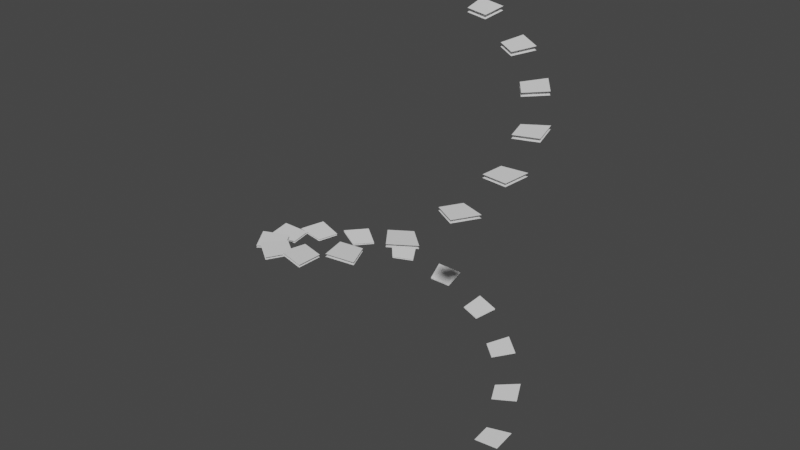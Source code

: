 # Source: staircase5.blend  (saved by Blender 3.1.7; exported with 4.5.12 LTS)
import bpy
from mathutils import Matrix  # noqa: F401  (used for matrix-valued properties, if any)

bpy.ops.wm.read_factory_settings(use_empty=True)
scene = bpy.context.scene
scene.name = 'Scene'

# ---- collections
col_collection = bpy.data.collections.new('Collection'); scene.collection.children.link(col_collection)

# ---- world
world_world = bpy.data.worlds.new('World'); scene.world = world_world
world_world.use_nodes = True; world_world.node_tree.nodes.clear()
_N = world_world.node_tree.nodes; _L = world_world.node_tree.links
n0 = _N.new('ShaderNodeOutputWorld'); n0.name = 'World Output'; n0.location = (300, 300)
n1 = _N.new('ShaderNodeBackground'); n1.name = 'Background'; n1.location = (10, 300)
n1.inputs[0].default_value = (0.05088, 0.05088, 0.05088, 1.0)
_L.new(n1.outputs[0], n0.inputs[0])
n0.is_active_output = True
world_world.color = (0.05088, 0.05088, 0.05088)
world_world.use_sun_shadow = False
world_world.sun_shadow_jitter_overblur = 0.0

# ---- meshes
me_circle = bpy.data.meshes.new('Circle')
me_circle.from_pydata([(0.6837, -0.7072, 0.0), (0.8277, -0.5537, 0.0), (0.8664, -0.8669, 0.0), (1.043, -0.6793, 0.0)], [], [(0, 2, 3, 1)])
_uv = me_circle.uv_layers.new(name='UVMap')
_uv.uv.foreach_set('vector', [0.0, 0.0, 0.0, 0.0, 0.0, 0.0, 0.0, 0.0])
me_circle.use_remesh_fix_poles = True
me_circle.use_remesh_preserve_attributes = False
me_circle.update()
me_circle_001 = bpy.data.meshes.new('Circle.001')
me_circle_001.from_pydata([(0.6837, -0.7072, 0.0), (0.8277, -0.5537, 0.0), (0.8664, -0.8669, 0.0), (1.043, -0.6793, 0.0)], [], [(0, 1, 3, 2)])
_uv = me_circle_001.uv_layers.new(name='UVMap')
_uv.uv.foreach_set('vector', [0.0, 0.0, 0.0, 0.0, 0.0, 0.0, 0.0, 0.0])
me_circle_001.use_remesh_fix_poles = True
me_circle_001.use_remesh_preserve_attributes = False
me_circle_001.update()

# ---- objects
ob_circle = bpy.data.objects.new('Circle', me_circle)
ob_empty = bpy.data.objects.new('Empty', None)
ob_circle_001 = bpy.data.objects.new('Circle.001', me_circle_001)

# ---- transforms, parenting, visibility, modifiers, constraints
ob_circle.location = (0.0, 0.0, 0.0)
_m = ob_circle.modifiers.new('Array', 'ARRAY')
_m.count = 25
_m.use_constant_offset = True
_m.constant_offset_displace = (0.0, 0.0, 0.0)
_m.use_relative_offset = False
_m.use_object_offset = True
_m.offset_object = ob_empty
ob_empty.location = (0.001076, 0.003362, 0.1943)
ob_empty.rotation_euler = (0.02613, -0.02228, 0.4033)
ob_circle_001.location = (0.0, 0.0, -0.001992)
_m = ob_circle_001.modifiers.new('Array', 'ARRAY')
_m.count = 25
_m.use_constant_offset = True
_m.constant_offset_displace = (0.0, 0.0, 0.0)
_m.use_relative_offset = False
_m.use_object_offset = True
_m.offset_object = ob_empty

# ---- collection membership
col_collection.objects.link(ob_circle)
col_collection.objects.link(ob_empty)
col_collection.objects.link(ob_circle_001)

# ---- scene / render settings (as saved in the file)
scene.frame_start = 1; scene.frame_end = 250; scene.frame_set(1)
scene.render.engine = 'BLENDER_EEVEE_NEXT'
scene.cycles.sampling_pattern = 'TABULATED_SOBOL'
scene.cycles.use_light_tree = False
scene.view_settings.view_transform = 'Filmic'
bpy.context.view_layer.update()

# ---- added for rendering (the .blend has no active camera and no usable light): camera, sun
cam_auto = bpy.data.cameras.new('AutoCamera')
cam_auto.lens = 50.0
cam_auto.sensor_width = 36.0
cam_auto.clip_end = 1000.0
ob_auto_camera = bpy.data.objects.new('AutoCamera', cam_auto)
scene.collection.objects.link(ob_auto_camera)
ob_auto_camera.location = (5.81302, -6.88736, 6.96102)
ob_auto_camera.rotation_euler = (1.09748, -7.21219e-08, 0.694738)
scene.camera = ob_auto_camera
light_auto_sun = bpy.data.lights.new('AutoSun', 'SUN')
light_auto_sun.energy = 3.0
light_auto_sun.angle = 0.0523599
ob_auto_sun = bpy.data.objects.new('AutoSun', light_auto_sun)
scene.collection.objects.link(ob_auto_sun)
ob_auto_sun.rotation_euler = (0.872665, 0.174533, 0.523599)
bpy.context.view_layer.update()
